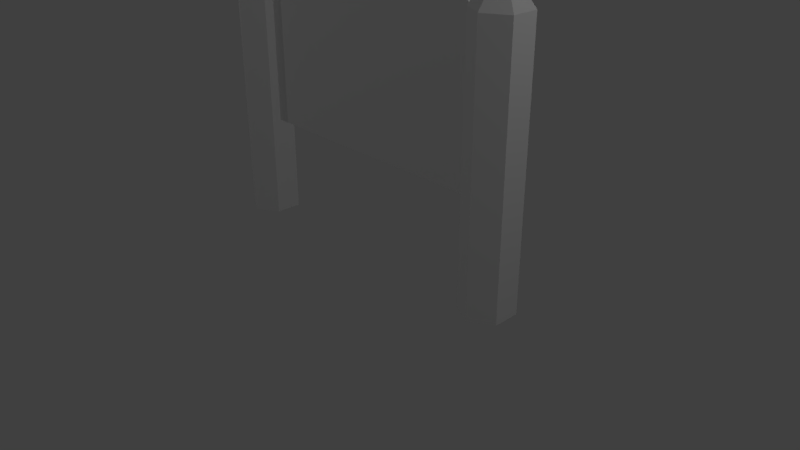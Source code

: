 # Source: SignLarge.blend  (saved by Blender 2.78.0; exported with 4.5.12 LTS)
import bpy
from mathutils import Matrix  # noqa: F401  (used for matrix-valued properties, if any)

bpy.ops.wm.read_factory_settings(use_empty=True)
scene = bpy.context.scene
scene.name = 'Scene'

# ---- collections
col_collection_1 = bpy.data.collections.new('Collection 1'); scene.collection.children.link(col_collection_1)

# ---- world
world_world = bpy.data.worlds.new('World'); scene.world = world_world
world_world.color = (0.05088, 0.05088, 0.05088)
world_world.use_sun_shadow = False
world_world.sun_shadow_jitter_overblur = 0.0
world_world.cycles.sampling_method = 'MANUAL'

# ---- cameras
cam_camera = bpy.data.cameras.new('Camera')
cam_camera.clip_end = 100.0
cam_camera.lens = 35.0
cam_camera.sensor_width = 32.0
cam_camera.sensor_height = 18.0
cam_camera.ortho_scale = 7.314
cam_camera.dof.focus_distance = 0.0
cam_camera.dof.aperture_fstop = 128.0

# ---- lights
light_lamp_003 = bpy.data.lights.new('Lamp.003', 'POINT')
light_lamp_003.transmission_factor = 0.0
light_lamp_003.cutoff_distance = 30.0
light_lamp_003.use_shadow = False
light_lamp_003.energy = 100.0
light_lamp_003.shadow_buffer_clip_start = 1.001
light_lamp_003.shadow_soft_size = 0.1
light_lamp_003.shadow_maximum_resolution = 0.006
light_lamp_003.use_absolute_resolution = True
light_lamp_002 = bpy.data.lights.new('Lamp.002', 'POINT')
light_lamp_002.transmission_factor = 0.0
light_lamp_002.cutoff_distance = 30.0
light_lamp_002.energy = 100.0
light_lamp_002.shadow_buffer_clip_start = 1.001
light_lamp_002.shadow_soft_size = 0.1
light_lamp_002.shadow_maximum_resolution = 0.006
light_lamp_002.use_absolute_resolution = True
light_lamp_001 = bpy.data.lights.new('Lamp.001', 'POINT')
light_lamp_001.transmission_factor = 0.0
light_lamp_001.cutoff_distance = 30.0
light_lamp_001.energy = 100.0
light_lamp_001.shadow_buffer_clip_start = 1.001
light_lamp_001.shadow_soft_size = 0.1
light_lamp_001.shadow_maximum_resolution = 0.006
light_lamp_001.use_absolute_resolution = True
light_lamp = bpy.data.lights.new('Lamp', 'POINT')
light_lamp.transmission_factor = 0.0
light_lamp.cutoff_distance = 30.0
light_lamp.use_shadow = False
light_lamp.energy = 100.0
light_lamp.shadow_buffer_clip_start = 1.001
light_lamp.shadow_soft_size = 0.1
light_lamp.shadow_maximum_resolution = 0.006
light_lamp.use_absolute_resolution = True

# ---- meshes
me_cylinder = bpy.data.meshes.new('Cylinder')
me_cylinder.from_pydata([(2.0, 0.344, -0.344), (2.0, 0.344, 3.063), (2.298, 0.172, -0.344), (2.298, 0.172, 3.063), (2.298, -0.172, -0.344), (2.298, -0.172, 3.063), (2.0, -0.344, -0.344), (2.0, -0.344, 3.063), (1.702, -0.172, -0.344), (1.702, -0.172, 3.063), (1.702, 0.172, -0.344), (1.702, 0.172, 3.063), (2.196, 0.1129, 3.226), (2.0, 0.2258, 3.226), (2.196, -0.1129, 3.226), (2.0, -0.2258, 3.226), (1.804, -0.1129, 3.226), (1.804, 0.1129, 3.226), (2.196, 0.1129, 3.366), (2.0, 0.2258, 3.366), (2.196, -0.1129, 3.366), (2.0, -0.2258, 3.366), (1.804, -0.1129, 3.366), (1.804, 0.1129, 3.366), (2.274, 0.158, 3.494), (2.0, 0.3161, 3.494), (2.274, -0.158, 3.494), (2.0, -0.3161, 3.494), (1.726, -0.158, 3.494), (1.726, 0.158, 3.494), (2.274, 0.158, 3.707), (2.0, 0.3161, 3.707), (2.274, -0.158, 3.707), (2.0, -0.3161, 3.707), (1.726, -0.158, 3.707), (1.726, 0.158, 3.707), (2.18, 0.1041, 3.821), (2.0, 0.2081, 3.821), (2.18, -0.1041, 3.821), (2.0, -0.2081, 3.821), (1.82, -0.1041, 3.821), (1.82, 0.1041, 3.821), (-2.0, 0.344, -0.344), (-2.0, 0.344, 3.063), (-1.702, 0.172, -0.344), (-1.702, 0.172, 3.063), (-1.702, -0.172, -0.344), (-1.702, -0.172, 3.063), (-2.0, -0.344, -0.344), (-2.0, -0.344, 3.063), (-2.298, -0.172, -0.344), (-2.298, -0.172, 3.063), (-2.298, 0.172, -0.344), (-2.298, 0.172, 3.063), (-1.804, 0.1129, 3.226), (-2.0, 0.2258, 3.226), (-1.804, -0.1129, 3.226), (-2.0, -0.2258, 3.226), (-2.196, -0.1129, 3.226), (-2.196, 0.1129, 3.226), (-1.804, 0.1129, 3.366), (-2.0, 0.2258, 3.366), (-1.804, -0.1129, 3.366), (-2.0, -0.2258, 3.366), (-2.196, -0.1129, 3.366), (-2.196, 0.1129, 3.366), (-1.726, 0.158, 3.494), (-2.0, 0.3161, 3.494), (-1.726, -0.158, 3.494), (-2.0, -0.3161, 3.494), (-2.274, -0.158, 3.494), (-2.274, 0.158, 3.494), (-1.726, 0.158, 3.707), (-2.0, 0.3161, 3.707), (-1.726, -0.158, 3.707), (-2.0, -0.3161, 3.707), (-2.274, -0.158, 3.707), (-2.274, 0.158, 3.707), (-1.82, 0.1041, 3.821), (-2.0, 0.2081, 3.821), (-1.82, -0.1041, 3.821), (-2.0, -0.2081, 3.821), (-2.18, -0.1041, 3.821), (-2.18, 0.1041, 3.821), (-1.952, -0.04637, 0.9788), (-1.952, 0.04637, 0.9788), (1.952, -0.04637, 0.9788), (1.952, 0.04637, 0.9788), (-1.231, -0.04637, 3.442), (-1.952, -0.04637, 2.722), (-1.952, 0.04637, 2.722), (-1.231, 0.04637, 3.442), (1.952, -0.04637, 2.722), (1.231, -0.04637, 3.442), (1.231, 0.04637, 3.442), (1.952, 0.04637, 2.722)], [], [(0, 1, 3, 2), (2, 3, 5, 4), (4, 5, 7, 6), (6, 7, 9, 8), (7, 5, 14, 15), (8, 9, 11, 10), (10, 11, 1, 0), (0, 2, 4, 6, 8, 10), (14, 12, 18, 20), (1, 11, 17, 13), (9, 7, 15, 16), (5, 3, 12, 14), (11, 9, 16, 17), (3, 1, 13, 12), (18, 19, 25, 24), (17, 16, 22, 23), (15, 14, 20, 21), (12, 13, 19, 18), (13, 17, 23, 19), (16, 15, 21, 22), (29, 28, 34, 35), (19, 23, 29, 25), (22, 21, 27, 28), (20, 18, 24, 26), (23, 22, 28, 29), (21, 20, 26, 27), (31, 35, 41, 37), (27, 26, 32, 33), (24, 25, 31, 30), (25, 29, 35, 31), (28, 27, 33, 34), (26, 24, 30, 32), (36, 37, 41, 40, 39, 38), (34, 33, 39, 40), (32, 30, 36, 38), (35, 34, 40, 41), (33, 32, 38, 39), (30, 31, 37, 36), (42, 43, 45, 44), (44, 45, 47, 46), (46, 47, 49, 48), (48, 49, 51, 50), (49, 47, 56, 57), (50, 51, 53, 52), (52, 53, 43, 42), (42, 44, 46, 48, 50, 52), (56, 54, 60, 62), (43, 53, 59, 55), (51, 49, 57, 58), (47, 45, 54, 56), (53, 51, 58, 59), (45, 43, 55, 54), (60, 61, 67, 66), (59, 58, 64, 65), (57, 56, 62, 63), (54, 55, 61, 60), (55, 59, 65, 61), (58, 57, 63, 64), (71, 70, 76, 77), (61, 65, 71, 67), (64, 63, 69, 70), (62, 60, 66, 68), (65, 64, 70, 71), (63, 62, 68, 69), (73, 77, 83, 79), (69, 68, 74, 75), (66, 67, 73, 72), (67, 71, 77, 73), (70, 69, 75, 76), (68, 66, 72, 74), (78, 79, 83, 82, 81, 80), (76, 75, 81, 82), (74, 72, 78, 80), (77, 76, 82, 83), (75, 74, 80, 81), (72, 73, 79, 78), (94, 91, 88, 93), (87, 95, 92, 86), (84, 89, 90, 85), (85, 87, 86, 84), (85, 90, 91, 94, 95, 87), (88, 91, 90, 89), (94, 93, 92, 95), (86, 92, 93, 88, 89, 84)])
me_cylinder.use_remesh_preserve_volume = False
me_cylinder.use_remesh_preserve_attributes = False
me_cylinder.use_mirror_vertex_groups = False
me_cylinder.update()

# ---- objects
ob_cylinder = bpy.data.objects.new('Cylinder', me_cylinder)
ob_lamp_003 = bpy.data.objects.new('Lamp.003', light_lamp_003)
ob_lamp_002 = bpy.data.objects.new('Lamp.002', light_lamp_002)
ob_lamp_001 = bpy.data.objects.new('Lamp.001', light_lamp_001)
ob_lamp = bpy.data.objects.new('Lamp', light_lamp)
ob_camera = bpy.data.objects.new('Camera', cam_camera)

# ---- transforms, parenting, visibility, modifiers, constraints
ob_cylinder.location = (0.0, 0.0, 0.0)
ob_cylinder.lineart.crease_threshold = 0.0
ob_lamp_003.location = (10.02, -11.75, 7.035)
ob_lamp_003.rotation_euler = (0.6503, 0.05522, 1.866)
ob_lamp_003.lock_rotations_4d = False
ob_lamp_003.empty_display_type = 'ARROWS'
ob_lamp_003.color = (0.0, 0.0, 0.0, 0.0)
ob_lamp_003.lineart.crease_threshold = 0.0
ob_lamp_002.location = (-7.416, 6.566, -0.1908)
ob_lamp_002.rotation_euler = (0.6503, 0.05522, 1.866)
ob_lamp_002.lock_rotations_4d = False
ob_lamp_002.empty_display_type = 'ARROWS'
ob_lamp_002.color = (0.0, 0.0, 0.0, 0.0)
ob_lamp_002.lineart.crease_threshold = 0.0
ob_lamp_001.location = (-7.416, -4.561, 8.07)
ob_lamp_001.rotation_euler = (0.6503, 0.05522, 1.866)
ob_lamp_001.lock_rotations_4d = False
ob_lamp_001.empty_display_type = 'ARROWS'
ob_lamp_001.color = (0.0, 0.0, 0.0, 0.0)
ob_lamp_001.lineart.crease_threshold = 0.0
ob_lamp.location = (5.902, 1.005, 5.904)
ob_lamp.rotation_euler = (0.6503, 0.05522, 1.866)
ob_lamp.lock_rotations_4d = False
ob_lamp.empty_display_type = 'ARROWS'
ob_lamp.color = (0.0, 0.0, 0.0, 0.0)
ob_lamp.lineart.crease_threshold = 0.0
ob_camera.location = (7.481, -6.508, 4.934)
ob_camera.rotation_euler = (1.109, 0.0, 0.8149)
ob_camera.lock_rotations_4d = False
ob_camera.empty_display_type = 'ARROWS'
ob_camera.color = (0.0, 0.0, 0.0, 0.0)
ob_camera.display_type = 'WIRE'
ob_camera.lineart.crease_threshold = 0.0

# ---- collection membership
col_collection_1.objects.link(ob_cylinder)
col_collection_1.objects.link(ob_lamp_003)
col_collection_1.objects.link(ob_lamp_002)
col_collection_1.objects.link(ob_lamp_001)
col_collection_1.objects.link(ob_lamp)
col_collection_1.objects.link(ob_camera)

# ---- scene / render settings (as saved in the file)
scene.camera = ob_camera
scene.frame_start = 1; scene.frame_end = 250; scene.frame_set(0)
scene.render.engine = 'BLENDER_EEVEE_NEXT'
scene.render.image_settings.color_depth = '16'
scene.render.dither_intensity = 0.0
scene.render.film_transparent = True
scene.cycles.use_denoising = False
scene.cycles.samples = 128
scene.cycles.sampling_pattern = 'TABULATED_SOBOL'
scene.cycles.light_sampling_threshold = 0.0
scene.cycles.use_adaptive_sampling = False
scene.cycles.use_light_tree = False
scene.cycles.blur_glossy = 0.0
scene.cycles.sample_clamp_indirect = 0.0
scene.view_settings.view_transform = 'Standard'
bpy.context.view_layer.update()
